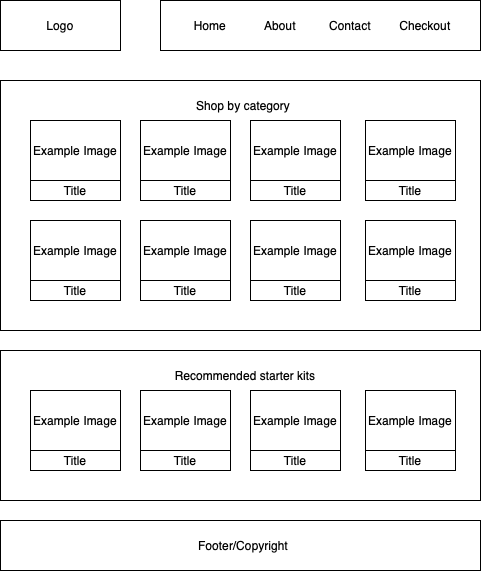

The diagram above was exported from draw.io. Its source (the exported page's mxGraphModel, read from the mxfile embedded in the PNG):
<mxGraphModel dx="976" dy="642" grid="1" gridSize="10" guides="1" tooltips="1" connect="1" arrows="1" fold="1" page="1" pageScale="1" pageWidth="850" pageHeight="1100" math="0" shadow="0">
  <root>
    <mxCell id="0" />
    <mxCell id="1" parent="0" />
    <mxCell id="VjfQxwhgxIJOGyTW2Kwn-1" value="Logo" style="rounded=0;whiteSpace=wrap;html=1;" parent="1" vertex="1">
      <mxGeometry x="160" y="30" width="120" height="50" as="geometry" />
    </mxCell>
    <mxCell id="VjfQxwhgxIJOGyTW2Kwn-2" value="" style="rounded=0;whiteSpace=wrap;html=1;" parent="1" vertex="1">
      <mxGeometry x="320" y="30" width="320" height="50" as="geometry" />
    </mxCell>
    <mxCell id="VjfQxwhgxIJOGyTW2Kwn-3" value="Home" style="text;html=1;align=center;verticalAlign=middle;whiteSpace=wrap;rounded=0;" parent="1" vertex="1">
      <mxGeometry x="340" y="40" width="60" height="30" as="geometry" />
    </mxCell>
    <mxCell id="VjfQxwhgxIJOGyTW2Kwn-4" value="About" style="text;html=1;align=center;verticalAlign=middle;whiteSpace=wrap;rounded=0;" parent="1" vertex="1">
      <mxGeometry x="410" y="40" width="60" height="30" as="geometry" />
    </mxCell>
    <mxCell id="VjfQxwhgxIJOGyTW2Kwn-5" value="Contact" style="text;html=1;align=center;verticalAlign=middle;whiteSpace=wrap;rounded=0;" parent="1" vertex="1">
      <mxGeometry x="480" y="40" width="60" height="30" as="geometry" />
    </mxCell>
    <mxCell id="VjfQxwhgxIJOGyTW2Kwn-7" value="" style="rounded=0;whiteSpace=wrap;html=1;" parent="1" vertex="1">
      <mxGeometry x="160" y="380" width="480" height="150" as="geometry" />
    </mxCell>
    <mxCell id="VjfQxwhgxIJOGyTW2Kwn-8" value="Recommended starter kits" style="text;html=1;align=center;verticalAlign=middle;whiteSpace=wrap;rounded=0;" parent="1" vertex="1">
      <mxGeometry x="330" y="390" width="150" height="30" as="geometry" />
    </mxCell>
    <mxCell id="VjfQxwhgxIJOGyTW2Kwn-9" value="Example Image" style="rounded=0;whiteSpace=wrap;html=1;" parent="1" vertex="1">
      <mxGeometry x="190" y="420" width="90" height="60" as="geometry" />
    </mxCell>
    <mxCell id="VjfQxwhgxIJOGyTW2Kwn-14" value="" style="rounded=0;whiteSpace=wrap;html=1;" parent="1" vertex="1">
      <mxGeometry x="160" y="110" width="480" height="250" as="geometry" />
    </mxCell>
    <mxCell id="VjfQxwhgxIJOGyTW2Kwn-15" value="Shop by category" style="text;html=1;align=center;verticalAlign=middle;whiteSpace=wrap;rounded=0;" parent="1" vertex="1">
      <mxGeometry x="323" y="120" width="160" height="30" as="geometry" />
    </mxCell>
    <mxCell id="4Jxdc0K3Z_zZli-xg_4n-1" value="Title" style="rounded=0;whiteSpace=wrap;html=1;" vertex="1" parent="1">
      <mxGeometry x="190" y="480" width="90" height="20" as="geometry" />
    </mxCell>
    <mxCell id="4Jxdc0K3Z_zZli-xg_4n-2" value="Example Image" style="rounded=0;whiteSpace=wrap;html=1;" vertex="1" parent="1">
      <mxGeometry x="300" y="420" width="90" height="60" as="geometry" />
    </mxCell>
    <mxCell id="4Jxdc0K3Z_zZli-xg_4n-3" value="Title" style="rounded=0;whiteSpace=wrap;html=1;" vertex="1" parent="1">
      <mxGeometry x="300" y="480" width="90" height="20" as="geometry" />
    </mxCell>
    <mxCell id="4Jxdc0K3Z_zZli-xg_4n-4" value="Example Image" style="rounded=0;whiteSpace=wrap;html=1;" vertex="1" parent="1">
      <mxGeometry x="410" y="420" width="90" height="60" as="geometry" />
    </mxCell>
    <mxCell id="4Jxdc0K3Z_zZli-xg_4n-5" value="Title" style="rounded=0;whiteSpace=wrap;html=1;" vertex="1" parent="1">
      <mxGeometry x="410" y="480" width="90" height="20" as="geometry" />
    </mxCell>
    <mxCell id="4Jxdc0K3Z_zZli-xg_4n-6" value="Example Image" style="rounded=0;whiteSpace=wrap;html=1;" vertex="1" parent="1">
      <mxGeometry x="525" y="420" width="90" height="60" as="geometry" />
    </mxCell>
    <mxCell id="4Jxdc0K3Z_zZli-xg_4n-7" value="Title" style="rounded=0;whiteSpace=wrap;html=1;" vertex="1" parent="1">
      <mxGeometry x="525" y="480" width="90" height="20" as="geometry" />
    </mxCell>
    <mxCell id="4Jxdc0K3Z_zZli-xg_4n-9" value="Example Image" style="rounded=0;whiteSpace=wrap;html=1;" vertex="1" parent="1">
      <mxGeometry x="300" y="150" width="90" height="60" as="geometry" />
    </mxCell>
    <mxCell id="4Jxdc0K3Z_zZli-xg_4n-10" value="Title" style="rounded=0;whiteSpace=wrap;html=1;" vertex="1" parent="1">
      <mxGeometry x="300" y="210" width="90" height="20" as="geometry" />
    </mxCell>
    <mxCell id="4Jxdc0K3Z_zZli-xg_4n-11" value="Example Image" style="rounded=0;whiteSpace=wrap;html=1;" vertex="1" parent="1">
      <mxGeometry x="190" y="150" width="90" height="60" as="geometry" />
    </mxCell>
    <mxCell id="4Jxdc0K3Z_zZli-xg_4n-12" value="Title" style="rounded=0;whiteSpace=wrap;html=1;" vertex="1" parent="1">
      <mxGeometry x="190" y="210" width="90" height="20" as="geometry" />
    </mxCell>
    <mxCell id="4Jxdc0K3Z_zZli-xg_4n-13" value="Example Image" style="rounded=0;whiteSpace=wrap;html=1;" vertex="1" parent="1">
      <mxGeometry x="410" y="150" width="90" height="60" as="geometry" />
    </mxCell>
    <mxCell id="4Jxdc0K3Z_zZli-xg_4n-14" value="Title" style="rounded=0;whiteSpace=wrap;html=1;" vertex="1" parent="1">
      <mxGeometry x="410" y="210" width="90" height="20" as="geometry" />
    </mxCell>
    <mxCell id="4Jxdc0K3Z_zZli-xg_4n-15" value="Example Image" style="rounded=0;whiteSpace=wrap;html=1;" vertex="1" parent="1">
      <mxGeometry x="525" y="150" width="90" height="60" as="geometry" />
    </mxCell>
    <mxCell id="4Jxdc0K3Z_zZli-xg_4n-16" value="Title" style="rounded=0;whiteSpace=wrap;html=1;" vertex="1" parent="1">
      <mxGeometry x="525" y="210" width="90" height="20" as="geometry" />
    </mxCell>
    <mxCell id="4Jxdc0K3Z_zZli-xg_4n-17" value="Example Image" style="rounded=0;whiteSpace=wrap;html=1;" vertex="1" parent="1">
      <mxGeometry x="190" y="250" width="90" height="60" as="geometry" />
    </mxCell>
    <mxCell id="4Jxdc0K3Z_zZli-xg_4n-18" value="Title" style="rounded=0;whiteSpace=wrap;html=1;" vertex="1" parent="1">
      <mxGeometry x="190" y="310" width="90" height="20" as="geometry" />
    </mxCell>
    <mxCell id="4Jxdc0K3Z_zZli-xg_4n-19" value="Example Image" style="rounded=0;whiteSpace=wrap;html=1;" vertex="1" parent="1">
      <mxGeometry x="300" y="250" width="90" height="60" as="geometry" />
    </mxCell>
    <mxCell id="4Jxdc0K3Z_zZli-xg_4n-20" value="Title" style="rounded=0;whiteSpace=wrap;html=1;" vertex="1" parent="1">
      <mxGeometry x="300" y="310" width="90" height="20" as="geometry" />
    </mxCell>
    <mxCell id="4Jxdc0K3Z_zZli-xg_4n-21" value="Example Image" style="rounded=0;whiteSpace=wrap;html=1;" vertex="1" parent="1">
      <mxGeometry x="410" y="250" width="90" height="60" as="geometry" />
    </mxCell>
    <mxCell id="4Jxdc0K3Z_zZli-xg_4n-22" value="Title" style="rounded=0;whiteSpace=wrap;html=1;" vertex="1" parent="1">
      <mxGeometry x="410" y="310" width="90" height="20" as="geometry" />
    </mxCell>
    <mxCell id="4Jxdc0K3Z_zZli-xg_4n-23" value="Example Image" style="rounded=0;whiteSpace=wrap;html=1;" vertex="1" parent="1">
      <mxGeometry x="525" y="250" width="90" height="60" as="geometry" />
    </mxCell>
    <mxCell id="4Jxdc0K3Z_zZli-xg_4n-24" value="Title" style="rounded=0;whiteSpace=wrap;html=1;" vertex="1" parent="1">
      <mxGeometry x="525" y="310" width="90" height="20" as="geometry" />
    </mxCell>
    <mxCell id="4Jxdc0K3Z_zZli-xg_4n-26" value="Checkout" style="text;html=1;align=center;verticalAlign=middle;whiteSpace=wrap;rounded=0;" vertex="1" parent="1">
      <mxGeometry x="555" y="40" width="60" height="30" as="geometry" />
    </mxCell>
    <mxCell id="4Jxdc0K3Z_zZli-xg_4n-56" value="" style="rounded=0;whiteSpace=wrap;html=1;" vertex="1" parent="1">
      <mxGeometry x="160" y="550" width="480" height="50" as="geometry" />
    </mxCell>
    <mxCell id="4Jxdc0K3Z_zZli-xg_4n-57" value="Footer/Copyright" style="text;html=1;align=center;verticalAlign=middle;whiteSpace=wrap;rounded=0;" vertex="1" parent="1">
      <mxGeometry x="333" y="560" width="140" height="30" as="geometry" />
    </mxCell>
  </root>
</mxGraphModel>